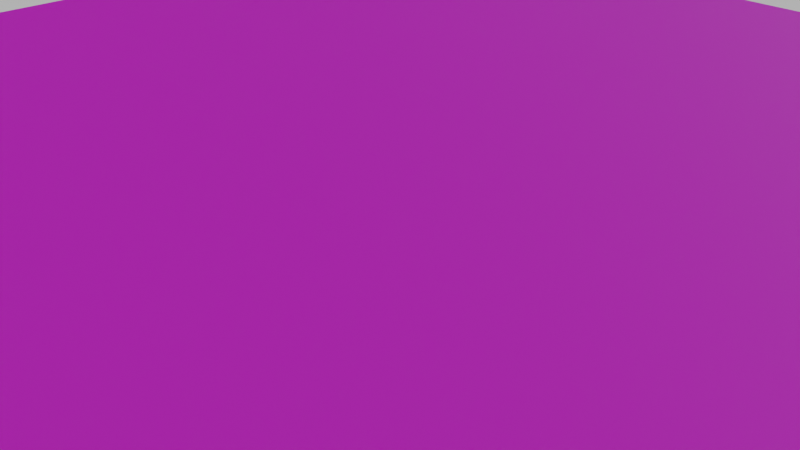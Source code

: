 # Source: Boden.blend  (saved by Blender 3.3.6; exported with 4.5.12 LTS)
import bpy
from mathutils import Matrix  # noqa: F401  (used for matrix-valued properties, if any)

bpy.ops.wm.read_factory_settings(use_empty=True)
scene = bpy.context.scene
scene.name = 'Scene'

# ---- collections
col_collection = bpy.data.collections.new('Collection'); scene.collection.children.link(col_collection)

# ---- images (referenced by path relative to the original .blend; pixels are not part of the script)
import os
ASSET_DIR = os.environ.get("B2B_ASSET_DIR", "")  # directory of the original .blend (textures are referenced by path, not embedded)
HERE = os.path.dirname(os.path.abspath(__file__))  # packed textures are extracted next to this script under _unpacked/

def load_image(name, relpath, width, height, colorspace="sRGB"):
    """Load a texture the original file referenced (path relative to the .blend, or extracted next to this script)."""
    p = next((c for c in (os.path.join(HERE, relpath), os.path.join(ASSET_DIR, relpath)) if relpath and os.path.exists(c)), "")
    if p:
        img = bpy.data.images.load(p, check_existing=True)
        img.name = name
    else:  # same state as the original file: an image datablock whose file is absent (Cycles renders it pink)
        img = bpy.data.images.new(name, width, height)
        img.source = "FILE"
        img.filepath = "//" + (relpath or name)
    img.colorspace_settings.name = colorspace
    return img
img_fabric026_4k_displacement_jpg = load_image('Fabric026_4K_Displacement.jpg', 'textures/Fabric026_4K_Displacement.jpg', 1024, 1024, 'sRGB')
img_fabric026_4k_normaldx_jpg = load_image('Fabric026_4K_NormalDX.jpg', 'textures/Fabric026_4K_NormalDX.jpg', 1024, 1024, 'sRGB')
img_fabric026_4k_roughness_jpg = load_image('Fabric026_4K_Roughness.jpg', 'textures/Fabric026_4K_Roughness.jpg', 1024, 1024, 'sRGB')
img_fabric026_4k_color_jpg = load_image('Fabric026_4K_Color.jpg', 'textures/Fabric026_4K_Color.jpg', 1024, 1024, 'sRGB')
img_boden_baked__color = load_image('Boden Baked (Color)', '_unpacked/Boden_Baked__Color_.e2e1a6e4.png', 2024, 2024, 'sRGB')

# ---- materials (node trees are filled in below, after node groups)
mat_material_001 = bpy.data.materials.new('Material.001')

# ---- material node trees
mat_material_001.use_nodes = True; mat_material_001.node_tree.nodes.clear()
_N = mat_material_001.node_tree.nodes; _L = mat_material_001.node_tree.links
n0 = _N.new('ShaderNodeBsdfPrincipled'); n0.name = 'Principled BSDF'; n0.location = (10, 300)
n0.distribution = 'GGX'
n0.subsurface_method = 'RANDOM_WALK_SKIN'
n0.inputs[3].default_value = 1.45
n0.inputs[27].default_value = (0.0, 0.0, 0.0, 1.0)
n0.inputs[28].default_value = 1.0
n1 = _N.new('ShaderNodeTexImage'); n1.name = 'Image Texture.001'; n1.location = (380, 83)
n1.image = img_fabric026_4k_displacement_jpg
n2 = _N.new('ShaderNodeOutputMaterial'); n2.name = 'Material Output'; n2.location = (677, 299)
n3 = _N.new('ShaderNodeTexImage'); n3.name = 'Image Texture.002'; n3.location = (-445, -170)
n3.image = img_fabric026_4k_normaldx_jpg
n4 = _N.new('ShaderNodeTexImage'); n4.name = 'Image Texture.003'; n4.location = (-752, -32)
n4.image = img_fabric026_4k_roughness_jpg
n5 = _N.new('ShaderNodeTexImage'); n5.name = 'Image Texture'; n5.location = (-466, 374)
n5.image = img_fabric026_4k_color_jpg
n6 = _N.new('ShaderNodeTexImage'); n6.name = 'Image Texture.004'; n6.location = (-1013, 382)
n6.image = img_boden_baked__color
_L.new(n0.outputs[0], n2.inputs[0])
_L.new(n1.outputs[0], n2.inputs[2])
_L.new(n3.outputs[0], n0.inputs[5])
_L.new(n4.outputs[0], n0.inputs[2])
_L.new(n5.outputs[0], n0.inputs[0])
n2.is_active_output = True

# ---- world
world_world = bpy.data.worlds.new('World'); scene.world = world_world
world_world.use_nodes = True; world_world.node_tree.nodes.clear()
_N = world_world.node_tree.nodes; _L = world_world.node_tree.links
n0 = _N.new('ShaderNodeOutputWorld'); n0.name = 'World Output'; n0.location = (300, 300)
n1 = _N.new('ShaderNodeBackground'); n1.name = 'Background'; n1.location = (10, 300)
n1.inputs[0].default_value = (0.05088, 0.05088, 0.05088, 1.0)
n1.inputs[1].default_value = 10.0
_L.new(n1.outputs[0], n0.inputs[0])
n0.is_active_output = True
world_world.color = (0.05088, 0.05088, 0.05088)
world_world.use_sun_shadow = False
world_world.sun_shadow_jitter_overblur = 0.0

# ---- cameras
cam_camera = bpy.data.cameras.new('Camera')
cam_camera.clip_end = 100.0
cam_camera.ortho_scale = 7.314

# ---- lights
light_light = bpy.data.lights.new('Light', 'POINT')
light_light.transmission_factor = 0.0
light_light.energy = 1000.0
light_light.shadow_soft_size = 0.1
light_light.shadow_maximum_resolution = 0.006
light_light.use_absolute_resolution = True

# ---- meshes
me_plane = bpy.data.meshes.new('Plane')
me_plane.from_pydata([(-1.0, -1.0, 0.0), (1.0, -1.0, 0.0), (-1.0, 1.0, 0.0), (1.0, 1.0, 0.0), (-1.0, 1.0, -0.1066), (-1.0, -1.0, -0.1066), (1.0, -1.0, -0.1066), (1.0, 1.0, -0.1066)], [], [(0, 2, 3, 1), (5, 6, 7, 4), (3, 2, 4, 7), (0, 1, 6, 5), (1, 3, 7, 6), (2, 0, 5, 4)])
_uv = me_plane.uv_layers.new(name='UVMap')
_uv.uv.foreach_set('vector', [0.0, 1.0, 1.192e-07, 0.0, 1.0, 1.192e-07, 1.0, 1.0, 0.0, 0.0, 1.0, 0.0, 1.0, 1.0, 0.0, 1.0, 1.0, 1.0, 0.0, 1.0, 0.0, 1.0, 1.0, 1.0, 0.0, 0.0, 1.0, 0.0, 1.0, 0.0, 0.0, 0.0, 1.0, 0.0, 1.0, 1.0, 1.0, 1.0, 1.0, 0.0, 0.0, 1.0, 0.0, 0.0, 0.0, 0.0, 0.0, 1.0])
me_plane.materials.append(mat_material_001)
me_plane.update()

# ---- objects
ob_light = bpy.data.objects.new('Light', light_light)
ob_camera = bpy.data.objects.new('Camera', cam_camera)
ob_plane = bpy.data.objects.new('Plane', me_plane)

# ---- transforms, parenting, visibility, modifiers, constraints
ob_light.location = (4.076, 1.005, 5.904)
ob_light.rotation_euler = (0.6503, 0.05522, 1.866)
ob_light.lock_rotations_4d = False
ob_light.empty_display_type = 'ARROWS'
ob_light.color = (0.0, 0.0, 0.0, 0.0)
ob_light.hide_render = True
ob_light.lineart.crease_threshold = 0.0
ob_camera.location = (7.359, -6.926, 4.958)
ob_camera.rotation_euler = (1.109, 0.0, 0.8149)
ob_camera.lock_rotations_4d = False
ob_camera.empty_display_type = 'ARROWS'
ob_camera.color = (0.0, 0.0, 0.0, 0.0)
ob_camera.display_type = 'WIRE'
ob_camera.lineart.crease_threshold = 0.0
ob_plane.location = (0.0, 0.0, 0.0)
ob_plane.scale = (10.0, 10.0, 1.0)

# ---- collection membership
col_collection.objects.link(ob_light)
col_collection.objects.link(ob_camera)
col_collection.objects.link(ob_plane)

# ---- scene / render settings (as saved in the file)
scene.camera = ob_camera
scene.frame_start = 1; scene.frame_end = 250; scene.frame_set(1)
scene.render.engine = 'CYCLES'
scene.cycles.sampling_pattern = 'TABULATED_SOBOL'
scene.cycles.use_light_tree = False
scene.cycles.bake_type = 'DIFFUSE'
scene.view_settings.view_transform = 'Filmic'
bpy.context.view_layer.update()
